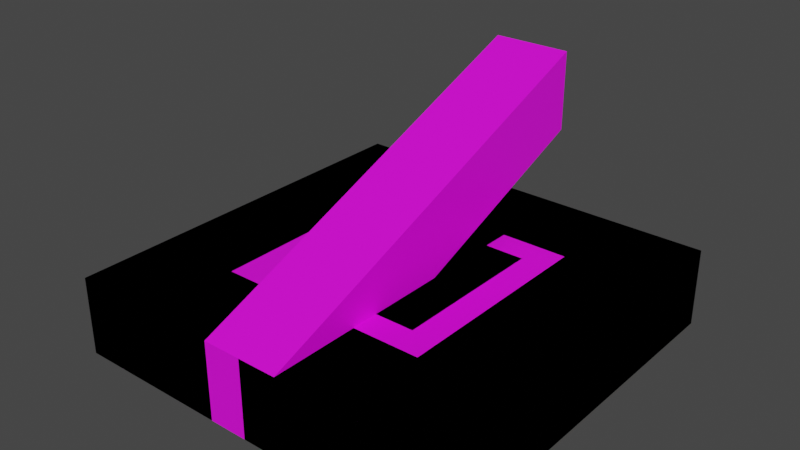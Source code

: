 # Source: level.blend  (saved by Blender 4.5.91; exported with 4.5.12 LTS)
import bpy
from mathutils import Matrix  # noqa: F401  (used for matrix-valued properties, if any)

bpy.ops.wm.read_factory_settings(use_empty=True)
scene = bpy.context.scene
scene.name = 'Scene'

# ---- collections
col_platformbig = bpy.data.collections.new('PlatformBig'); scene.collection.children.link(col_platformbig)
col_platformsmall = bpy.data.collections.new('PlatformSmall'); scene.collection.children.link(col_platformsmall)
col_pathnarrow = bpy.data.collections.new('PathNarrow'); scene.collection.children.link(col_pathnarrow)
col_pathinclined = bpy.data.collections.new('PathInclined'); scene.collection.children.link(col_pathinclined)
col_platformhole = bpy.data.collections.new('PlatformHole'); scene.collection.children.link(col_platformhole)

# ---- images (referenced by path relative to the original .blend; pixels are not part of the script)
import os
ASSET_DIR = os.environ.get("B2B_ASSET_DIR", "")  # directory of the original .blend (textures are referenced by path, not embedded)
HERE = os.path.dirname(os.path.abspath(__file__))  # packed textures are extracted next to this script under _unpacked/

def load_image(name, relpath, width, height, colorspace="sRGB"):
    """Load a texture the original file referenced (path relative to the .blend, or extracted next to this script)."""
    p = next((c for c in (os.path.join(HERE, relpath), os.path.join(ASSET_DIR, relpath)) if relpath and os.path.exists(c)), "")
    if p:
        img = bpy.data.images.load(p, check_existing=True)
        img.name = name
    else:  # same state as the original file: an image datablock whose file is absent (Cycles renders it pink)
        img = bpy.data.images.new(name, width, height)
        img.source = "FILE"
        img.filepath = "//" + (relpath or name)
    img.colorspace_settings.name = colorspace
    return img
img_texture_01_png = load_image('texture_01.png', 'textures/texture_01.png', 1024, 1024, 'sRGB')

# ---- materials (node trees are filled in below, after node groups)
mat_material = bpy.data.materials.new('Material')
mat_material.surface_render_method = 'BLENDED'
mat_material.blend_method = 'BLEND'
mat_material.alpha_threshold = 0.125
mat_material.use_backface_culling = True

# ---- material node trees
mat_material.use_nodes = True; mat_material.node_tree.nodes.clear()
_N = mat_material.node_tree.nodes; _L = mat_material.node_tree.links
n0 = _N.new('ShaderNodeOutputMaterial'); n0.name = 'Output'; n0.location = (-140, 0)
n0.label = 'Output'
n1 = _N.new('ShaderNodeBsdfPrincipled'); n1.name = 'Shader'; n1.location = (-430, -25)
n1.label = 'Shader'
n2 = _N.new('ShaderNodeTexImage'); n2.name = 'Image Texture'; n2.location = (-770, -16)
n2.image = img_texture_01_png
_L.new(n1.outputs[0], n0.inputs[0])
_L.new(n2.outputs[0], n1.inputs[0])
n0.is_active_output = True

# ---- world
world_world = bpy.data.worlds.new('World'); scene.world = world_world
world_world.use_nodes = True; world_world.node_tree.nodes.clear()
_N = world_world.node_tree.nodes; _L = world_world.node_tree.links
n0 = _N.new('ShaderNodeOutputWorld'); n0.name = 'World Output'; n0.location = (300, 300)
n1 = _N.new('ShaderNodeBackground'); n1.name = 'Background'; n1.location = (10, 300)
n1.inputs[0].default_value = (0.05088, 0.05088, 0.05088, 1.0)
_L.new(n1.outputs[0], n0.inputs[0])
n0.is_active_output = True
world_world.color = (0.05088, 0.05088, 0.05088)
world_world.use_sun_shadow = False
world_world.sun_shadow_jitter_overblur = 0.0

# ---- meshes
me_platformbig = bpy.data.meshes.new('PlatformBig')
me_platformbig.from_pydata([(-5.0, -5.0, -1.0), (-5.0, -5.0, 1.0), (-5.0, 5.0, -1.0), (-5.0, 5.0, 1.0), (5.0, -5.0, -1.0), (5.0, -5.0, 1.0), (5.0, 5.0, -1.0), (5.0, 5.0, 1.0)], [], [(0, 1, 3, 2), (2, 3, 7, 6), (6, 7, 5, 4), (4, 5, 1, 0), (2, 6, 4, 0), (7, 3, 1, 5)])
_uv = me_platformbig.uv_layers.new(name='UVMap')
_uv.uv.foreach_set('vector', [1.808, 2.011, 1.506, 2.011, 1.506, 0.5, 1.808, 0.5, 1.506, 0.1978, 1.506, 0.5, -0.005546, 0.5, -0.005546, 0.1978, -0.3078, 0.5, -0.005546, 0.5, -0.005546, 2.011, -0.3078, 2.011, -0.005546, 2.313, -0.005546, 2.011, 1.506, 2.011, 1.506, 2.313, 1.506, 0.1978, -0.005546, 0.1978, -0.005546, -1.313, 1.506, -1.313, -0.005546, 0.5, 1.506, 0.5, 1.506, 2.011, -0.005546, 2.011])
_ca = me_platformbig.color_attributes.new('Col', 'FLOAT_COLOR', 'CORNER')
_ca.data.foreach_set('color', [1.0, 1.0, 1.0, 1.0, 1.0, 1.0, 1.0, 1.0, 1.0, 1.0, 1.0, 1.0, 1.0, 1.0, 1.0, 1.0, 1.0, 1.0, 1.0, 1.0, 1.0, 1.0, 1.0, 1.0, 1.0, 1.0, 1.0, 1.0, 1.0, 1.0, 1.0, 1.0, 1.0, 1.0, 1.0, 1.0, 1.0, 1.0, 1.0, 1.0, 1.0, 1.0, 1.0, 1.0, 1.0, 1.0, 1.0, 1.0, 1.0, 1.0, 1.0, 1.0, 1.0, 1.0, 1.0, 1.0, 1.0, 1.0, 1.0, 1.0, 1.0, 1.0, 1.0, 1.0, 1.0, 1.0, 1.0, 1.0, 1.0, 1.0, 1.0, 1.0, 1.0, 1.0, 1.0, 1.0, 1.0, 1.0, 1.0, 1.0, 1.0, 1.0, 1.0, 1.0, 1.0, 1.0, 1.0, 1.0, 1.0, 1.0, 1.0, 1.0, 1.0, 1.0, 1.0, 1.0])
_ca = me_platformbig.color_attributes.new('Alpha', 'FLOAT_COLOR', 'CORNER')
_ca.data.foreach_set('color', [1.0, 1.0, 1.0, 1.0, 1.0, 1.0, 1.0, 1.0, 1.0, 1.0, 1.0, 1.0, 1.0, 1.0, 1.0, 1.0, 1.0, 1.0, 1.0, 1.0, 1.0, 1.0, 1.0, 1.0, 1.0, 1.0, 1.0, 1.0, 1.0, 1.0, 1.0, 1.0, 1.0, 1.0, 1.0, 1.0, 1.0, 1.0, 1.0, 1.0, 1.0, 1.0, 1.0, 1.0, 1.0, 1.0, 1.0, 1.0, 1.0, 1.0, 1.0, 1.0, 1.0, 1.0, 1.0, 1.0, 1.0, 1.0, 1.0, 1.0, 1.0, 1.0, 1.0, 1.0, 1.0, 1.0, 1.0, 1.0, 1.0, 1.0, 1.0, 1.0, 1.0, 1.0, 1.0, 1.0, 1.0, 1.0, 1.0, 1.0, 1.0, 1.0, 1.0, 1.0, 1.0, 1.0, 1.0, 1.0, 1.0, 1.0, 1.0, 1.0, 1.0, 1.0, 1.0, 1.0])
me_platformbig.materials.append(mat_material)
me_platformbig.update()
me_platformsmall = bpy.data.meshes.new('PlatformSmall')
me_platformsmall.from_pydata([(-2.0, -2.0, -1.0), (-2.0, -2.0, 1.0), (-2.0, 2.0, -1.0), (-2.0, 2.0, 1.0), (2.0, -2.0, -1.0), (2.0, -2.0, 1.0), (2.0, 2.0, -1.0), (2.0, 2.0, 1.0)], [], [(0, 1, 3, 2), (2, 3, 7, 6), (6, 7, 5, 4), (4, 5, 1, 0), (2, 6, 4, 0), (7, 3, 1, 5)])
_uv = me_platformsmall.uv_layers.new(name='UVMap')
_uv.uv.foreach_set('vector', [-0.01251, -1.55, 1.013, -1.55, 1.013, -0.525, -0.01251, -0.525, -0.01251, -0.525, 1.013, -0.525, 1.013, 0.5, -0.01251, 0.5, -0.01251, 0.5, 1.013, 0.5, 1.013, 1.525, -0.01251, 1.525, -0.01251, 1.525, 1.013, 1.525, 1.013, 2.55, -0.01251, 2.55, -1.038, 0.5, -0.01251, 0.5, -0.01251, 1.525, -1.038, 1.525, 1.013, 0.5, 2.038, 0.5, 2.038, 1.525, 1.013, 1.525])
_ca = me_platformsmall.color_attributes.new('Col', 'FLOAT_COLOR', 'CORNER')
_ca.data.foreach_set('color', [1.0, 1.0, 1.0, 1.0, 1.0, 1.0, 1.0, 1.0, 1.0, 1.0, 1.0, 1.0, 1.0, 1.0, 1.0, 1.0, 1.0, 1.0, 1.0, 1.0, 1.0, 1.0, 1.0, 1.0, 1.0, 1.0, 1.0, 1.0, 1.0, 1.0, 1.0, 1.0, 1.0, 1.0, 1.0, 1.0, 1.0, 1.0, 1.0, 1.0, 1.0, 1.0, 1.0, 1.0, 1.0, 1.0, 1.0, 1.0, 1.0, 1.0, 1.0, 1.0, 1.0, 1.0, 1.0, 1.0, 1.0, 1.0, 1.0, 1.0, 1.0, 1.0, 1.0, 1.0, 1.0, 1.0, 1.0, 1.0, 1.0, 1.0, 1.0, 1.0, 1.0, 1.0, 1.0, 1.0, 1.0, 1.0, 1.0, 1.0, 1.0, 1.0, 1.0, 1.0, 1.0, 1.0, 1.0, 1.0, 1.0, 1.0, 1.0, 1.0, 1.0, 1.0, 1.0, 1.0])
_ca = me_platformsmall.color_attributes.new('Alpha', 'FLOAT_COLOR', 'CORNER')
_ca.data.foreach_set('color', [1.0, 1.0, 1.0, 1.0, 1.0, 1.0, 1.0, 1.0, 1.0, 1.0, 1.0, 1.0, 1.0, 1.0, 1.0, 1.0, 1.0, 1.0, 1.0, 1.0, 1.0, 1.0, 1.0, 1.0, 1.0, 1.0, 1.0, 1.0, 1.0, 1.0, 1.0, 1.0, 1.0, 1.0, 1.0, 1.0, 1.0, 1.0, 1.0, 1.0, 1.0, 1.0, 1.0, 1.0, 1.0, 1.0, 1.0, 1.0, 1.0, 1.0, 1.0, 1.0, 1.0, 1.0, 1.0, 1.0, 1.0, 1.0, 1.0, 1.0, 1.0, 1.0, 1.0, 1.0, 1.0, 1.0, 1.0, 1.0, 1.0, 1.0, 1.0, 1.0, 1.0, 1.0, 1.0, 1.0, 1.0, 1.0, 1.0, 1.0, 1.0, 1.0, 1.0, 1.0, 1.0, 1.0, 1.0, 1.0, 1.0, 1.0, 1.0, 1.0, 1.0, 1.0, 1.0, 1.0])
me_platformsmall.materials.append(mat_material)
me_platformsmall.update()
me_pathnarrow = bpy.data.meshes.new('PathNarrow')
me_pathnarrow.from_pydata([(-1.0, -5.0, -1.0), (-1.0, -5.0, 1.0), (-1.0, 5.0, -1.0), (-1.0, 5.0, 1.0), (1.0, -5.0, -1.0), (1.0, -5.0, 1.0), (1.0, 5.0, -1.0), (1.0, 5.0, 1.0)], [], [(0, 1, 3, 2), (2, 3, 7, 6), (6, 7, 5, 4), (4, 5, 1, 0), (2, 6, 4, 0), (7, 3, 1, 5)])
_uv = me_pathnarrow.uv_layers.new(name='UVMap')
_uv.uv.foreach_set('vector', [0.0, 0.4, 0.0, 0.6, 1.0, 0.6, 1.0, 0.4, 0.4, 0.4, 0.4, 0.6, 0.6, 0.6, 0.6, 0.4, 1.0, 0.4, 1.0, 0.6, 0.0, 0.6, 0.0, 0.4, 0.6, 0.4, 0.6, 0.6, 0.4, 0.6, 0.4, 0.4, 0.4, 1.0, 0.6, 1.0, 0.6, 0.0, 0.4, 0.0, 0.6, 1.0, 0.4, 1.0, 0.4, 0.0, 0.6, 0.0])
_ca = me_pathnarrow.color_attributes.new('Col', 'FLOAT_COLOR', 'CORNER')
_ca.data.foreach_set('color', [1.0, 1.0, 1.0, 1.0, 1.0, 1.0, 1.0, 1.0, 1.0, 1.0, 1.0, 1.0, 1.0, 1.0, 1.0, 1.0, 1.0, 1.0, 1.0, 1.0, 1.0, 1.0, 1.0, 1.0, 1.0, 1.0, 1.0, 1.0, 1.0, 1.0, 1.0, 1.0, 1.0, 1.0, 1.0, 1.0, 1.0, 1.0, 1.0, 1.0, 1.0, 1.0, 1.0, 1.0, 1.0, 1.0, 1.0, 1.0, 1.0, 1.0, 1.0, 1.0, 1.0, 1.0, 1.0, 1.0, 1.0, 1.0, 1.0, 1.0, 1.0, 1.0, 1.0, 1.0, 1.0, 1.0, 1.0, 1.0, 1.0, 1.0, 1.0, 1.0, 1.0, 1.0, 1.0, 1.0, 1.0, 1.0, 1.0, 1.0, 1.0, 1.0, 1.0, 1.0, 1.0, 1.0, 1.0, 1.0, 1.0, 1.0, 1.0, 1.0, 1.0, 1.0, 1.0, 1.0])
_ca = me_pathnarrow.color_attributes.new('Alpha', 'FLOAT_COLOR', 'CORNER')
_ca.data.foreach_set('color', [1.0, 1.0, 1.0, 1.0, 1.0, 1.0, 1.0, 1.0, 1.0, 1.0, 1.0, 1.0, 1.0, 1.0, 1.0, 1.0, 1.0, 1.0, 1.0, 1.0, 1.0, 1.0, 1.0, 1.0, 1.0, 1.0, 1.0, 1.0, 1.0, 1.0, 1.0, 1.0, 1.0, 1.0, 1.0, 1.0, 1.0, 1.0, 1.0, 1.0, 1.0, 1.0, 1.0, 1.0, 1.0, 1.0, 1.0, 1.0, 1.0, 1.0, 1.0, 1.0, 1.0, 1.0, 1.0, 1.0, 1.0, 1.0, 1.0, 1.0, 1.0, 1.0, 1.0, 1.0, 1.0, 1.0, 1.0, 1.0, 1.0, 1.0, 1.0, 1.0, 1.0, 1.0, 1.0, 1.0, 1.0, 1.0, 1.0, 1.0, 1.0, 1.0, 1.0, 1.0, 1.0, 1.0, 1.0, 1.0, 1.0, 1.0, 1.0, 1.0, 1.0, 1.0, 1.0, 1.0])
me_pathnarrow.materials.append(mat_material)
me_pathnarrow.update()
me_cube_009 = bpy.data.meshes.new('Cube.009')
me_cube_009.from_pydata([(-1.0, -5.0, 3.0), (-1.0, -5.0, 5.0), (-1.0, 5.0, -1.0), (-1.0, 5.0, 1.0), (1.0, -5.0, 3.0), (1.0, -5.0, 5.0), (1.0, 5.0, -1.0), (1.0, 5.0, 1.0)], [], [(0, 1, 3, 2), (2, 3, 7, 6), (6, 7, 5, 4), (4, 5, 1, 0), (2, 6, 4, 0), (7, 3, 1, 5)])
_uv = me_cube_009.uv_layers.new(name='UVMap')
_uv.uv.foreach_set('vector', [0.0, 0.6, 0.0, 0.8, 1.0, 0.4, 1.0, 0.2, 0.4, 0.2, 0.4, 0.4, 0.6, 0.4, 0.6, 0.2, 1.0, 0.2, 1.0, 0.4, 0.0, 0.8, 0.0, 0.6, 0.6, 0.6, 0.6, 0.8, 0.4, 0.8, 0.4, 0.6, 0.4, 1.0, 0.6, 1.0, 0.6, 0.0, 0.4, 0.0, 0.6, 1.0, 0.4, 1.0, 0.4, 0.0, 0.6, 0.0])
_ca = me_cube_009.color_attributes.new('Col', 'FLOAT_COLOR', 'CORNER')
_ca.data.foreach_set('color', [1.0, 1.0, 1.0, 1.0, 1.0, 1.0, 1.0, 1.0, 1.0, 1.0, 1.0, 1.0, 1.0, 1.0, 1.0, 1.0, 1.0, 1.0, 1.0, 1.0, 1.0, 1.0, 1.0, 1.0, 1.0, 1.0, 1.0, 1.0, 1.0, 1.0, 1.0, 1.0, 1.0, 1.0, 1.0, 1.0, 1.0, 1.0, 1.0, 1.0, 1.0, 1.0, 1.0, 1.0, 1.0, 1.0, 1.0, 1.0, 1.0, 1.0, 1.0, 1.0, 1.0, 1.0, 1.0, 1.0, 1.0, 1.0, 1.0, 1.0, 1.0, 1.0, 1.0, 1.0, 1.0, 1.0, 1.0, 1.0, 1.0, 1.0, 1.0, 1.0, 1.0, 1.0, 1.0, 1.0, 1.0, 1.0, 1.0, 1.0, 1.0, 1.0, 1.0, 1.0, 1.0, 1.0, 1.0, 1.0, 1.0, 1.0, 1.0, 1.0, 1.0, 1.0, 1.0, 1.0])
_ca = me_cube_009.color_attributes.new('Alpha', 'FLOAT_COLOR', 'CORNER')
_ca.data.foreach_set('color', [1.0, 1.0, 1.0, 1.0, 1.0, 1.0, 1.0, 1.0, 1.0, 1.0, 1.0, 1.0, 1.0, 1.0, 1.0, 1.0, 1.0, 1.0, 1.0, 1.0, 1.0, 1.0, 1.0, 1.0, 1.0, 1.0, 1.0, 1.0, 1.0, 1.0, 1.0, 1.0, 1.0, 1.0, 1.0, 1.0, 1.0, 1.0, 1.0, 1.0, 1.0, 1.0, 1.0, 1.0, 1.0, 1.0, 1.0, 1.0, 1.0, 1.0, 1.0, 1.0, 1.0, 1.0, 1.0, 1.0, 1.0, 1.0, 1.0, 1.0, 1.0, 1.0, 1.0, 1.0, 1.0, 1.0, 1.0, 1.0, 1.0, 1.0, 1.0, 1.0, 1.0, 1.0, 1.0, 1.0, 1.0, 1.0, 1.0, 1.0, 1.0, 1.0, 1.0, 1.0, 1.0, 1.0, 1.0, 1.0, 1.0, 1.0, 1.0, 1.0, 1.0, 1.0, 1.0, 1.0])
me_cube_009.materials.append(mat_material)
me_cube_009.update()
me_platformhole = bpy.data.meshes.new('PlatformHole')
me_platformhole.from_pydata([(-5.0, -5.0, -1.0), (-5.0, -5.0, 1.0), (-5.0, 5.0, -1.0), (-5.0, 5.0, 1.0), (5.0, -5.0, -1.0), (5.0, -5.0, 1.0), (5.0, 5.0, -1.0), (5.0, 5.0, 1.0), (-2.7, 2.7, -1.0), (-2.7, -2.7, -1.0), (-2.7, -2.7, 1.0), (-2.7, 2.7, 1.0), (2.7, 2.7, -1.0), (2.7, 2.7, 1.0), (2.7, -2.7, -1.0), (2.7, -2.7, 1.0)], [], [(0, 1, 3, 2), (2, 3, 7, 6), (6, 7, 5, 4), (4, 5, 1, 0), (0, 2, 8, 9), (1, 5, 15, 10), (12, 13, 11, 8), (14, 15, 13, 12), (6, 4, 14, 12), (7, 3, 11, 13), (4, 0, 9, 14), (5, 7, 13, 15), (2, 6, 12, 8), (3, 1, 10, 11), (8, 11, 10, 9), (9, 10, 15, 14)])
_uv = me_platformhole.uv_layers.new(name='UVMap')
_uv.uv.foreach_set('vector', [0.0, 0.4, 0.0, 0.6, 1.0, 0.6, 1.0, 0.4, 0.0, 0.4, 0.0, 0.6, 1.0, 0.6, 1.0, 0.4, 1.0, 0.4, 1.0, 0.6, 0.0, 0.6, 0.0, 0.4, 1.0, 0.4, 1.0, 0.6, 0.0, 0.6, 0.0, 0.4, 0.0, 0.0, 0.0, 1.0, 0.23, 0.77, 0.23, 0.23, 0.0, 0.0, 1.0, 0.0, 0.77, 0.23, 0.23, 0.23, 0.77, 0.4, 0.77, 0.6, 0.23, 0.6, 0.23, 0.4, 0.23, 0.4, 0.23, 0.6, 0.77, 0.6, 0.77, 0.4, 1.0, 1.0, 1.0, 0.0, 0.77, 0.23, 0.77, 0.77, 1.0, 1.0, 0.0, 1.0, 0.23, 0.77, 0.77, 0.77, 1.0, 0.0, 0.0, 0.0, 0.23, 0.23, 0.77, 0.23, 1.0, 0.0, 1.0, 1.0, 0.77, 0.77, 0.77, 0.23, 0.0, 1.0, 1.0, 1.0, 0.77, 0.77, 0.23, 0.77, 0.0, 1.0, 0.0, 0.0, 0.23, 0.23, 0.23, 0.77, 0.77, 0.4, 0.77, 0.6, 0.23, 0.6, 0.23, 0.4, 0.23, 0.4, 0.23, 0.6, 0.77, 0.6, 0.77, 0.4])
_ca = me_platformhole.color_attributes.new('Col', 'FLOAT_COLOR', 'CORNER')
_ca.data.foreach_set('color', [1.0, 1.0, 1.0, 1.0, 1.0, 1.0, 1.0, 1.0, 1.0, 1.0, 1.0, 1.0, 1.0, 1.0, 1.0, 1.0, 1.0, 1.0, 1.0, 1.0, 1.0, 1.0, 1.0, 1.0, 1.0, 1.0, 1.0, 1.0, 1.0, 1.0, 1.0, 1.0, 1.0, 1.0, 1.0, 1.0, 1.0, 1.0, 1.0, 1.0, 1.0, 1.0, 1.0, 1.0, 1.0, 1.0, 1.0, 1.0, 1.0, 1.0, 1.0, 1.0, 1.0, 1.0, 1.0, 1.0, 1.0, 1.0, 1.0, 1.0, 1.0, 1.0, 1.0, 1.0, 1.0, 1.0, 1.0, 1.0, 1.0, 1.0, 1.0, 1.0, 1.0, 1.0, 1.0, 1.0, 1.0, 1.0, 1.0, 1.0, 1.0, 1.0, 1.0, 1.0, 1.0, 1.0, 1.0, 1.0, 1.0, 1.0, 1.0, 1.0, 1.0, 1.0, 1.0, 1.0, 1.0, 1.0, 1.0, 1.0, 1.0, 1.0, 1.0, 1.0, 1.0, 1.0, 1.0, 1.0, 1.0, 1.0, 1.0, 1.0, 1.0, 1.0, 1.0, 1.0, 1.0, 1.0, 1.0, 1.0, 1.0, 1.0, 1.0, 1.0, 1.0, 1.0, 1.0, 1.0, 1.0, 1.0, 1.0, 1.0, 1.0, 1.0, 1.0, 1.0, 1.0, 1.0, 1.0, 1.0, 1.0, 1.0, 1.0, 1.0, 1.0, 1.0, 1.0, 1.0, 1.0, 1.0, 1.0, 1.0, 1.0, 1.0, 1.0, 1.0, 1.0, 1.0, 1.0, 1.0, 1.0, 1.0, 1.0, 1.0, 1.0, 1.0, 1.0, 1.0, 1.0, 1.0, 1.0, 1.0, 1.0, 1.0, 1.0, 1.0, 1.0, 1.0, 1.0, 1.0, 1.0, 1.0, 1.0, 1.0, 1.0, 1.0, 1.0, 1.0, 1.0, 1.0, 1.0, 1.0, 1.0, 1.0, 1.0, 1.0, 1.0, 1.0, 1.0, 1.0, 1.0, 1.0, 1.0, 1.0, 1.0, 1.0, 1.0, 1.0, 1.0, 1.0, 1.0, 1.0, 1.0, 1.0, 1.0, 1.0, 1.0, 1.0, 1.0, 1.0, 1.0, 1.0, 1.0, 1.0, 1.0, 1.0, 1.0, 1.0, 1.0, 1.0, 1.0, 1.0, 1.0, 1.0, 1.0, 1.0, 1.0, 1.0, 1.0, 1.0, 1.0, 1.0, 1.0, 1.0, 1.0, 1.0, 1.0, 1.0, 1.0, 1.0, 1.0, 1.0, 1.0, 1.0, 1.0, 1.0])
_ca = me_platformhole.color_attributes.new('Alpha', 'FLOAT_COLOR', 'CORNER')
_ca.data.foreach_set('color', [1.0, 1.0, 1.0, 1.0, 1.0, 1.0, 1.0, 1.0, 1.0, 1.0, 1.0, 1.0, 1.0, 1.0, 1.0, 1.0, 1.0, 1.0, 1.0, 1.0, 1.0, 1.0, 1.0, 1.0, 1.0, 1.0, 1.0, 1.0, 1.0, 1.0, 1.0, 1.0, 1.0, 1.0, 1.0, 1.0, 1.0, 1.0, 1.0, 1.0, 1.0, 1.0, 1.0, 1.0, 1.0, 1.0, 1.0, 1.0, 1.0, 1.0, 1.0, 1.0, 1.0, 1.0, 1.0, 1.0, 1.0, 1.0, 1.0, 1.0, 1.0, 1.0, 1.0, 1.0, 1.0, 1.0, 1.0, 1.0, 1.0, 1.0, 1.0, 1.0, 1.0, 1.0, 1.0, 1.0, 1.0, 1.0, 1.0, 1.0, 1.0, 1.0, 1.0, 1.0, 1.0, 1.0, 1.0, 1.0, 1.0, 1.0, 1.0, 1.0, 1.0, 1.0, 1.0, 1.0, 1.0, 1.0, 1.0, 1.0, 1.0, 1.0, 1.0, 1.0, 1.0, 1.0, 1.0, 1.0, 1.0, 1.0, 1.0, 1.0, 1.0, 1.0, 1.0, 1.0, 1.0, 1.0, 1.0, 1.0, 1.0, 1.0, 1.0, 1.0, 1.0, 1.0, 1.0, 1.0, 1.0, 1.0, 1.0, 1.0, 1.0, 1.0, 1.0, 1.0, 1.0, 1.0, 1.0, 1.0, 1.0, 1.0, 1.0, 1.0, 1.0, 1.0, 1.0, 1.0, 1.0, 1.0, 1.0, 1.0, 1.0, 1.0, 1.0, 1.0, 1.0, 1.0, 1.0, 1.0, 1.0, 1.0, 1.0, 1.0, 1.0, 1.0, 1.0, 1.0, 1.0, 1.0, 1.0, 1.0, 1.0, 1.0, 1.0, 1.0, 1.0, 1.0, 1.0, 1.0, 1.0, 1.0, 1.0, 1.0, 1.0, 1.0, 1.0, 1.0, 1.0, 1.0, 1.0, 1.0, 1.0, 1.0, 1.0, 1.0, 1.0, 1.0, 1.0, 1.0, 1.0, 1.0, 1.0, 1.0, 1.0, 1.0, 1.0, 1.0, 1.0, 1.0, 1.0, 1.0, 1.0, 1.0, 1.0, 1.0, 1.0, 1.0, 1.0, 1.0, 1.0, 1.0, 1.0, 1.0, 1.0, 1.0, 1.0, 1.0, 1.0, 1.0, 1.0, 1.0, 1.0, 1.0, 1.0, 1.0, 1.0, 1.0, 1.0, 1.0, 1.0, 1.0, 1.0, 1.0, 1.0, 1.0, 1.0, 1.0, 1.0, 1.0, 1.0, 1.0, 1.0, 1.0, 1.0, 1.0])
me_platformhole.materials.append(mat_material)
me_platformhole.update()

# ---- objects
ob_platformbig = bpy.data.objects.new('PlatformBig', me_platformbig)
ob_platformsmall = bpy.data.objects.new('PlatformSmall', me_platformsmall)
ob_pathnarrow = bpy.data.objects.new('PathNarrow', me_pathnarrow)
ob_pathinclined = bpy.data.objects.new('PathInclined', me_cube_009)
ob_platformhole = bpy.data.objects.new('PlatformHole', me_platformhole)

# ---- transforms, parenting, visibility, modifiers, constraints
ob_platformbig.location = (0.0, 0.0, 0.0)
ob_platformsmall.location = (0.0, 0.0, 0.0)
ob_pathnarrow.location = (0.0, 0.0, 0.0)
ob_pathinclined.location = (0.0, 0.0, 0.0)
ob_pathinclined.rotation_euler = (0.0, -0.0, 3.142)
ob_platformhole.location = (0.0, 0.0, 0.0)

# ---- collection membership
col_platformbig.objects.link(ob_platformbig)
col_platformsmall.objects.link(ob_platformsmall)
col_pathnarrow.objects.link(ob_pathnarrow)
col_pathinclined.objects.link(ob_pathinclined)
col_platformhole.objects.link(ob_platformhole)

# ---- scene / render settings (as saved in the file)
scene.frame_start = 1; scene.frame_end = 250; scene.frame_set(1)
scene.render.engine = 'BLENDER_EEVEE_NEXT'
scene.render.resolution_x = 1024
scene.render.resolution_y = 576
scene.view_settings.view_transform = 'Filmic'
bpy.context.view_layer.update()

# ---- added for rendering (the .blend has no active camera and no usable light): camera, sun
cam_auto = bpy.data.cameras.new('AutoCamera')
cam_auto.lens = 50.0
cam_auto.sensor_width = 36.0
cam_auto.clip_end = 1000.0
ob_auto_camera = bpy.data.objects.new('AutoCamera', cam_auto)
scene.collection.objects.link(ob_auto_camera)
ob_auto_camera.location = (14.2136, -17.0563, 13.3709)
ob_auto_camera.rotation_euler = (1.09748, -7.21219e-08, 0.694738)
scene.camera = ob_auto_camera
light_auto_sun = bpy.data.lights.new('AutoSun', 'SUN')
light_auto_sun.energy = 3.0
light_auto_sun.angle = 0.0523599
ob_auto_sun = bpy.data.objects.new('AutoSun', light_auto_sun)
scene.collection.objects.link(ob_auto_sun)
ob_auto_sun.rotation_euler = (0.872665, 0.174533, 0.523599)
bpy.context.view_layer.update()
